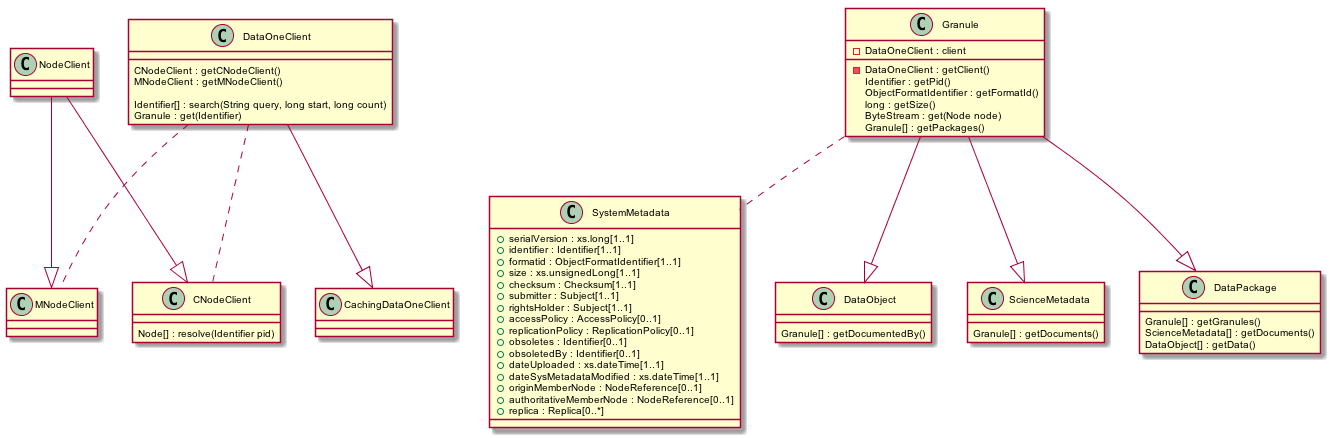

The diagram above was rendered by PlantUML. Its source (embedded in the PNG):
@startuml images/itk_structure.png
skinparam activityFontColor black
skinparam activityFontSize 10
skinparam activityFontName arial
skinparam activityArrowFontColor black
skinparam activityArrowFontSize 10
skinparam activityArrowFontName arial
skinparam classArrowFontColor black
skinparam classArrowFontSize 10
skinparam classArrowFontName arial
skinparam classAttributeFontColor black
skinparam classAttributeFontSize 10
skinparam classAttributeFontName arial
skinparam classFontColor black
skinparam classFontSize 10
skinparam classFontName arial
skinparam componentFontColor black
skinparam componentFontSize 10
skinparam componentFontName arial
skinparam componentArrowFontColor black
skinparam componentArrowFontSize 10
skinparam componentArrowFontName arial
skinparam noteFontColor black
skinparam noteFontSize 10
skinparam noteFontName arial
skinparam packageFontColor black
skinparam packageFontSize 10
skinparam packageFontName arial
skinparam sequenceActorFontColor black
skinparam sequenceActorFontSize 10
skinparam sequenceActorFontName arial
skinparam sequenceArrowFontColor black
skinparam sequenceArrowFontSize 10
skinparam sequenceArrowFontName arial
skinparam sequenceGroupingFontColor black
skinparam sequenceGroupingFontSize 10
skinparam sequenceGroupingFontName arial
skinparam sequenceGroupingHeaderFontColor black
skinparam sequenceGroupingHeaderFontSize 10
skinparam sequenceGroupingHeaderFontName arial
skinparam sequenceParticipantFontColor black
skinparam sequenceParticipantFontSize 10
skinparam sequenceParticipantFontName arial
skinparam sequenceTitleFontColor black
skinparam sequenceTitleFontSize 10
skinparam sequenceTitleFontName arial
skinparam titleFontColor black
skinparam titleFontSize 10
skinparam titleFontName arial
skinparam usecaseFontColor black
skinparam usecaseFontSize 7
skinparam usecaseFontName arial
skinparam usecaseActorFontColor black
skinparam usecaseActorFontSize 7
skinparam usecaseActorFontName arial
skinparam usecaseArrowFontColor black
skinparam usecaseArrowFontSize 7
skinparam usecaseArrowFontName arial

  NodeClient --|> CNodeClient
  NodeClient --|> MNodeClient

  DataOneClient .. CNodeClient
  DataOneClient .. MNodeClient
  
  DataOneClient --|> CachingDataOneClient
  
  Granule .. SystemMetadata
  
  Granule --|> DataObject
  Granule --|> ScienceMetadata
  Granule --|> DataPackage
  
  class CNodeClient {
    Node[] : resolve(Identifier pid)
  }
  
  class DataOneClient {
    CNodeClient : getCNodeClient()
    MNodeClient : getMNodeClient()
    
    Identifier[] : search(String query, long start, long count)
    Granule : get(Identifier)
  }
  
  class Granule {
    - DataOneClient : client
    - DataOneClient : getClient()
    Identifier : getPid()
    ObjectFormatIdentifier : getFormatId()
    long : getSize()
    ByteStream : get(Node node)
    Granule[] : getPackages()
  }
  
  class DataObject {
    Granule[] : getDocumentedBy()
  }
  
  class ScienceMetadata {
    Granule[] : getDocuments()
  }
  
  class DataPackage {
    Granule[] : getGranules()
    ScienceMetadata[] : getDocuments()
    DataObject[] : getData()
  }
  

  class SystemMetadata {
    + serialVersion : xs.long[1..1]
    + identifier : Identifier[1..1]
    + formatid : ObjectFormatIdentifier[1..1]
    + size : xs.unsignedLong[1..1]
    + checksum : Checksum[1..1]
    + submitter : Subject[1..1]
    + rightsHolder : Subject[1..1]
    + accessPolicy : AccessPolicy[0..1]
    + replicationPolicy : ReplicationPolicy[0..1]
    + obsoletes : Identifier[0..1]
    + obsoletedBy : Identifier[0..1]
    + dateUploaded : xs.dateTime[1..1]
    + dateSysMetadataModified : xs.dateTime[1..1]
    + originMemberNode : NodeReference[0..1]
    + authoritativeMemberNode : NodeReference[0..1]
    + replica : Replica[0..*]
  }

  
@enduml